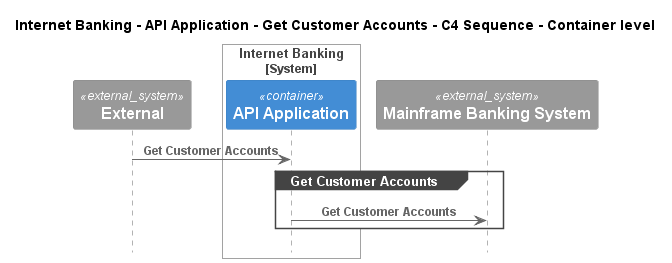

The diagram above was rendered by PlantUML. Its source (embedded in the PNG):
@startuml
!pragma layout smetana
!include ..\..\..\..\..\..\.c4s\C4_Sequence.puml

title Internet Banking - API Application - Get Customer Accounts - C4 Sequence - Container level

System_Ext(C4InterFlow.SoftwareSystems.ExternalSystem, "External", "")

System_Boundary(BigBankPlc.SoftwareSystems.InternetBanking, "Internet Banking")
    Container(BigBankPlc.SoftwareSystems.InternetBanking.Containers.APIApplication, "API Application", "", "")
Boundary_End()
System_Ext(BigBankPlc.SoftwareSystems.MainframeBankingSystem, "Mainframe Banking System", "")

Rel(C4InterFlow.SoftwareSystems.ExternalSystem, BigBankPlc.SoftwareSystems.InternetBanking.Containers.APIApplication, "Get Customer Accounts")
group Get Customer Accounts
Rel(BigBankPlc.SoftwareSystems.InternetBanking.Containers.APIApplication, BigBankPlc.SoftwareSystems.MainframeBankingSystem, "Get Customer Accounts")
end


@enduml